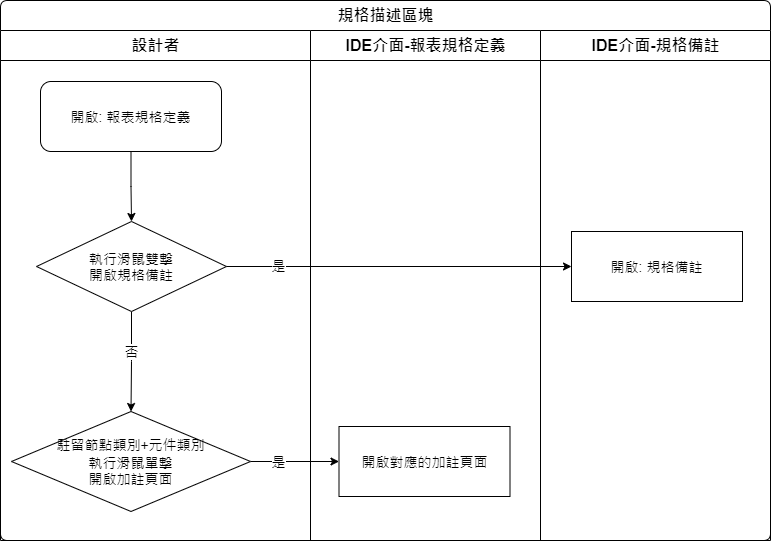

The diagram above was exported from draw.io. Its source (the exported page's mxGraphModel, read from the mxfile embedded in the PNG):
<mxGraphModel dx="1422" dy="845" grid="1" gridSize="10" guides="1" tooltips="1" connect="1" arrows="1" fold="1" page="1" pageScale="1" pageWidth="827" pageHeight="1169" math="0" shadow="0">
  <root>
    <mxCell id="npSf83JFM_zqZGX-QRfK-0" />
    <mxCell id="npSf83JFM_zqZGX-QRfK-1" parent="npSf83JFM_zqZGX-QRfK-0" />
    <mxCell id="FOg7SqLEA009pQ6P1UOC-0" value="規格描述區塊" style="swimlane;html=1;childLayout=stackLayout;resizeParent=1;resizeParentMax=0;strokeWidth=1;fontSize=16;rounded=1;arcSize=8;startSize=30;labelBackgroundColor=none;align=center;" vertex="1" parent="npSf83JFM_zqZGX-QRfK-1">
      <mxGeometry x="20" y="30" width="770" height="540" as="geometry" />
    </mxCell>
    <mxCell id="FOg7SqLEA009pQ6P1UOC-1" style="edgeStyle=orthogonalEdgeStyle;rounded=0;orthogonalLoop=1;jettySize=auto;html=1;fontFamily=Helvetica;fontSize=14;fontColor=#000000;" edge="1" parent="FOg7SqLEA009pQ6P1UOC-0" source="FOg7SqLEA009pQ6P1UOC-9" target="FOg7SqLEA009pQ6P1UOC-11">
      <mxGeometry relative="1" as="geometry" />
    </mxCell>
    <mxCell id="FOg7SqLEA009pQ6P1UOC-2" value="是" style="edgeLabel;html=1;align=center;verticalAlign=middle;resizable=0;points=[];fontSize=14;fontFamily=Helvetica;fontColor=#000000;" vertex="1" connectable="0" parent="FOg7SqLEA009pQ6P1UOC-1">
      <mxGeometry x="-0.1968" y="3" relative="1" as="geometry">
        <mxPoint x="-9" y="2" as="offset" />
      </mxGeometry>
    </mxCell>
    <mxCell id="FOg7SqLEA009pQ6P1UOC-3" value="設計者" style="swimlane;html=1;startSize=30;fontSize=16;strokeWidth=1;" vertex="1" parent="FOg7SqLEA009pQ6P1UOC-0">
      <mxGeometry y="30" width="310" height="510" as="geometry" />
    </mxCell>
    <mxCell id="FOg7SqLEA009pQ6P1UOC-4" style="edgeStyle=orthogonalEdgeStyle;rounded=0;orthogonalLoop=1;jettySize=auto;html=1;fontFamily=Helvetica;fontSize=14;fontColor=#000000;" edge="1" parent="FOg7SqLEA009pQ6P1UOC-3" source="FOg7SqLEA009pQ6P1UOC-5" target="FOg7SqLEA009pQ6P1UOC-8">
      <mxGeometry relative="1" as="geometry" />
    </mxCell>
    <mxCell id="FOg7SqLEA009pQ6P1UOC-5" value="開啟: 報表規格定義" style="rounded=1;whiteSpace=wrap;html=1;strokeWidth=1;fontSize=14;" vertex="1" parent="FOg7SqLEA009pQ6P1UOC-3">
      <mxGeometry x="40" y="51" width="181" height="70" as="geometry" />
    </mxCell>
    <mxCell id="FOg7SqLEA009pQ6P1UOC-6" style="edgeStyle=orthogonalEdgeStyle;rounded=0;orthogonalLoop=1;jettySize=auto;html=1;fontFamily=Helvetica;fontSize=14;fontColor=#000000;" edge="1" parent="FOg7SqLEA009pQ6P1UOC-3" source="FOg7SqLEA009pQ6P1UOC-8" target="FOg7SqLEA009pQ6P1UOC-9">
      <mxGeometry relative="1" as="geometry" />
    </mxCell>
    <mxCell id="FOg7SqLEA009pQ6P1UOC-7" value="否" style="edgeLabel;html=1;align=center;verticalAlign=middle;resizable=0;points=[];fontSize=14;fontFamily=Helvetica;fontColor=#000000;" vertex="1" connectable="0" parent="FOg7SqLEA009pQ6P1UOC-6">
      <mxGeometry x="-0.2239" y="-2" relative="1" as="geometry">
        <mxPoint x="1" as="offset" />
      </mxGeometry>
    </mxCell>
    <mxCell id="FOg7SqLEA009pQ6P1UOC-8" value="執行滑鼠雙擊&lt;br&gt;開啟規格備註" style="rhombus;whiteSpace=wrap;html=1;fontSize=14;" vertex="1" parent="FOg7SqLEA009pQ6P1UOC-3">
      <mxGeometry x="36" y="191" width="190" height="90" as="geometry" />
    </mxCell>
    <mxCell id="FOg7SqLEA009pQ6P1UOC-9" value="&lt;div style=&quot;line-height: 19px; font-size: 14px;&quot;&gt;駐留節點類別+元件類別&lt;/div&gt;執行滑鼠單擊&lt;br style=&quot;font-size: 14px;&quot;&gt;開啟加註頁面" style="rhombus;whiteSpace=wrap;html=1;fontSize=14;labelBackgroundColor=none;fontFamily=Helvetica;" vertex="1" parent="FOg7SqLEA009pQ6P1UOC-3">
      <mxGeometry x="11" y="381" width="239" height="100" as="geometry" />
    </mxCell>
    <mxCell id="FOg7SqLEA009pQ6P1UOC-10" value="IDE介面-報表規格定義" style="swimlane;html=1;startSize=30;fontSize=16;strokeWidth=1;" vertex="1" parent="FOg7SqLEA009pQ6P1UOC-0">
      <mxGeometry x="310" y="30" width="230" height="510" as="geometry" />
    </mxCell>
    <mxCell id="FOg7SqLEA009pQ6P1UOC-11" value="開啟對應的加註頁面" style="rounded=0;whiteSpace=wrap;html=1;strokeWidth=1;fontSize=14;" vertex="1" parent="FOg7SqLEA009pQ6P1UOC-10">
      <mxGeometry x="28.5" y="396" width="171" height="70" as="geometry" />
    </mxCell>
    <mxCell id="FOg7SqLEA009pQ6P1UOC-12" value="IDE介面-規格備註" style="swimlane;html=1;startSize=30;fontSize=16;strokeWidth=1;" vertex="1" parent="FOg7SqLEA009pQ6P1UOC-0">
      <mxGeometry x="540" y="30" width="230" height="510" as="geometry" />
    </mxCell>
    <mxCell id="FOg7SqLEA009pQ6P1UOC-13" value="開啟: 規格備註" style="rounded=0;whiteSpace=wrap;html=1;strokeWidth=1;fontSize=14;" vertex="1" parent="FOg7SqLEA009pQ6P1UOC-12">
      <mxGeometry x="31" y="201" width="171" height="70" as="geometry" />
    </mxCell>
    <mxCell id="FOg7SqLEA009pQ6P1UOC-14" style="edgeStyle=orthogonalEdgeStyle;rounded=0;orthogonalLoop=1;jettySize=auto;html=1;entryX=0;entryY=0.5;entryDx=0;entryDy=0;fontFamily=Helvetica;fontSize=14;fontColor=#000000;" edge="1" parent="FOg7SqLEA009pQ6P1UOC-0" source="FOg7SqLEA009pQ6P1UOC-8" target="FOg7SqLEA009pQ6P1UOC-13">
      <mxGeometry relative="1" as="geometry" />
    </mxCell>
    <mxCell id="FOg7SqLEA009pQ6P1UOC-15" value="是" style="edgeLabel;html=1;align=center;verticalAlign=middle;resizable=0;points=[];fontSize=14;fontFamily=Helvetica;fontColor=#000000;" vertex="1" connectable="0" parent="FOg7SqLEA009pQ6P1UOC-14">
      <mxGeometry x="-0.6934" y="-2" relative="1" as="geometry">
        <mxPoint x="-2" y="-4" as="offset" />
      </mxGeometry>
    </mxCell>
  </root>
</mxGraphModel>